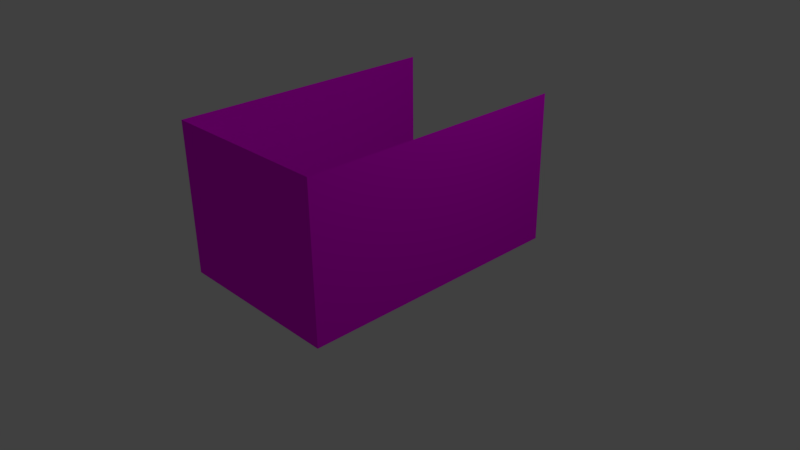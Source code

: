 # Source: pb14.blend  (saved by Blender 2.77.0; exported with 4.5.12 LTS)
import bpy
from mathutils import Matrix  # noqa: F401  (used for matrix-valued properties, if any)

bpy.ops.wm.read_factory_settings(use_empty=True)
scene = bpy.context.scene
scene.name = 'Scene'

# ---- collections
col_collection_1 = bpy.data.collections.new('Collection 1'); scene.collection.children.link(col_collection_1)

# ---- images (referenced by path relative to the original .blend; pixels are not part of the script)
import os
ASSET_DIR = os.environ.get("B2B_ASSET_DIR", "")  # directory of the original .blend (textures are referenced by path, not embedded)
HERE = os.path.dirname(os.path.abspath(__file__))  # packed textures are extracted next to this script under _unpacked/

def load_image(name, relpath, width, height, colorspace="sRGB"):
    """Load a texture the original file referenced (path relative to the .blend, or extracted next to this script)."""
    p = next((c for c in (os.path.join(HERE, relpath), os.path.join(ASSET_DIR, relpath)) if relpath and os.path.exists(c)), "")
    if p:
        img = bpy.data.images.load(p, check_existing=True)
        img.name = name
    else:  # same state as the original file: an image datablock whose file is absent (Cycles renders it pink)
        img = bpy.data.images.new(name, width, height)
        img.source = "FILE"
        img.filepath = "//" + (relpath or name)
    img.colorspace_settings.name = colorspace
    return img
img_textpab11_jpg = load_image('textpab11.jpg', 'textpab11.jpg', 1024, 1024, 'sRGB')

# ---- materials (node trees are filled in below, after node groups)
mat_material = bpy.data.materials.new('Material')
mat_material.alpha_threshold = 0.0
mat_material.roughness = 0.5
mat_material.line_color = (0.0, 0.0, 0.0, 1.0)

# ---- material node trees
mat_material.use_nodes = True; mat_material.node_tree.nodes.clear()
_N = mat_material.node_tree.nodes; _L = mat_material.node_tree.links
n0 = _N.new('ShaderNodeOutputMaterial'); n0.name = 'Material'; n0.location = (300, 300)
n1 = _N.new('ShaderNodeBsdfDiffuse'); n1.name = 'BSDF Difuso'; n1.location = (10, 300)
n2 = _N.new('ShaderNodeTexImage'); n2.name = 'Imagen'; n2.location = (-180, 300)
n2.width = 140
n2.image = img_textpab11_jpg
_L.new(n1.outputs[0], n0.inputs[0])
_L.new(n2.outputs[0], n1.inputs[0])
n0.is_active_output = True

# ---- world
world_world = bpy.data.worlds.new('World'); scene.world = world_world
world_world.color = (0.05088, 0.05088, 0.05088)
world_world.use_sun_shadow = False
world_world.sun_shadow_jitter_overblur = 0.0
world_world.cycles.sampling_method = 'MANUAL'

# ---- cameras
cam_camera = bpy.data.cameras.new('Camera')
cam_camera.clip_end = 100.0
cam_camera.lens = 35.0
cam_camera.sensor_width = 32.0
cam_camera.sensor_height = 18.0
cam_camera.ortho_scale = 7.314
cam_camera.dof.focus_distance = 0.0

# ---- lights
light_lamp = bpy.data.lights.new('Lamp', 'POINT')
light_lamp.transmission_factor = 0.0
light_lamp.cutoff_distance = 30.0
light_lamp.energy = 100.0
light_lamp.shadow_buffer_clip_start = 1.001
light_lamp.shadow_soft_size = 0.1
light_lamp.shadow_maximum_resolution = 0.006
light_lamp.use_absolute_resolution = True

# ---- meshes
me_cube = bpy.data.meshes.new('Cube')
me_cube.from_pydata([(1.0, 1.0, -1.0), (1.0, -1.0, -1.0), (-1.0, -1.0, -1.0), (-1.0, 1.0, -1.0), (1.0, 1.0, 1.0), (1.0, -1.0, 1.0), (-1.0, -1.0, 1.0), (-1.0, 1.0, 1.0)], [], [(0, 4, 5, 1), (1, 5, 6, 2), (2, 6, 7, 3)])
_uv = me_cube.uv_layers.new(name='UVMap')
_uv.uv.foreach_set('vector', [0.8319, -0.003352, 0.8319, 0.2571, 0.4727, 0.2571, 0.4727, -0.003352, 0.8262, -0.0002373, 0.8262, 0.3199, 0.4785, 0.3199, 0.4785, -0.0002373, 0.4727, -0.003352, 0.4727, 0.2571, 0.8319, 0.2571, 0.8319, -0.003352])
me_cube.materials.append(mat_material)
me_cube.use_remesh_preserve_volume = False
me_cube.use_remesh_preserve_attributes = False
me_cube.use_mirror_vertex_groups = False
me_cube.update()

# ---- objects
ob_cube = bpy.data.objects.new('Cube', me_cube)
ob_lamp = bpy.data.objects.new('Lamp', light_lamp)
ob_camera = bpy.data.objects.new('Camera', cam_camera)

# ---- transforms, parenting, visibility, modifiers, constraints
ob_cube.location = (0.0, 0.0, 0.992)
ob_cube.scale = (1.164, 1.843, 1.0)
ob_cube.lock_rotations_4d = False
ob_cube.empty_display_type = 'ARROWS'
ob_cube.lineart.crease_threshold = 0.0
ob_lamp.location = (4.076, 1.005, 5.904)
ob_lamp.rotation_euler = (0.6503, 0.05522, 1.866)
ob_lamp.lock_rotations_4d = False
ob_lamp.empty_display_type = 'ARROWS'
ob_lamp.color = (0.0, 0.0, 0.0, 0.0)
ob_lamp.lineart.crease_threshold = 0.0
ob_camera.location = (7.481, -6.508, 5.344)
ob_camera.rotation_euler = (1.109, 0.01082, 0.8149)
ob_camera.lock_rotations_4d = False
ob_camera.empty_display_type = 'ARROWS'
ob_camera.color = (0.0, 0.0, 0.0, 0.0)
ob_camera.display_type = 'WIRE'
ob_camera.lineart.crease_threshold = 0.0

# ---- collection membership
col_collection_1.objects.link(ob_cube)
col_collection_1.objects.link(ob_lamp)
col_collection_1.objects.link(ob_camera)

# ---- scene / render settings (as saved in the file)
scene.camera = ob_camera
scene.frame_start = 1; scene.frame_end = 250; scene.frame_set(1)
scene.render.engine = 'CYCLES'
scene.render.resolution_percentage = 50
scene.render.dither_intensity = 0.0
scene.cycles.use_denoising = False
scene.cycles.samples = 128
scene.cycles.sampling_pattern = 'TABULATED_SOBOL'
scene.cycles.light_sampling_threshold = 0.0
scene.cycles.use_adaptive_sampling = False
scene.cycles.use_light_tree = False
scene.cycles.blur_glossy = 0.0
scene.cycles.sample_clamp_indirect = 0.0
scene.view_settings.view_transform = 'Standard'
bpy.context.view_layer.update()
